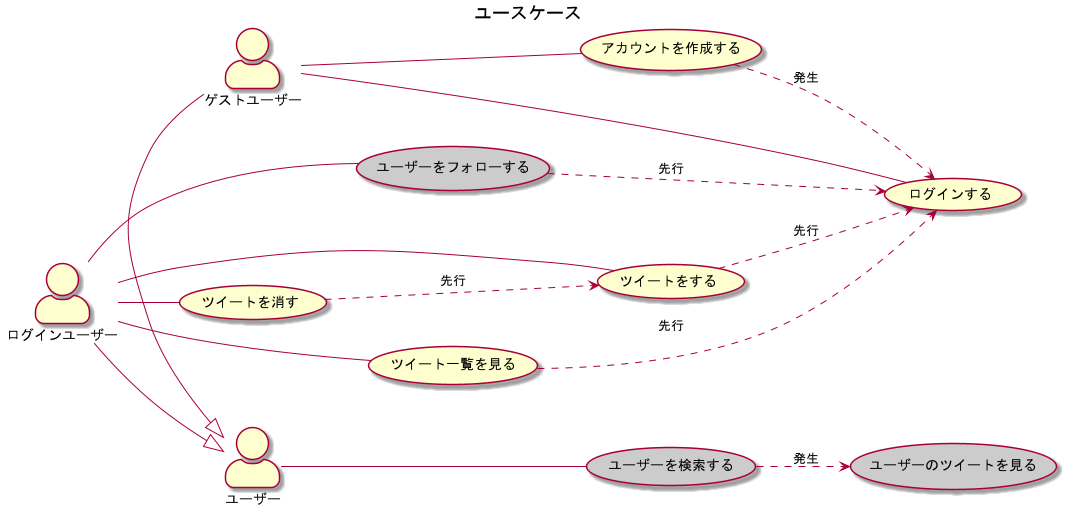

The diagram above was rendered by PlantUML. Its source (embedded in the PNG):
@startuml

title ユースケース

left to right direction
skinparam actorStyle awesome

usecase ユーザーをフォローする #cccccc
usecase ユーザーを検索する #cccccc
usecase ユーザーのツイートを見る #cccccc

ゲストユーザー -|> ユーザー
ログインユーザー -|> ユーザー

ユーザー -- (ユーザーを検索する)
ゲストユーザー -- (アカウントを作成する)
ゲストユーザー -- (ログインする)
ログインユーザー -- (ツイートをする)
ログインユーザー -- (ツイートを消す)
ログインユーザー -- (ユーザーをフォローする)
ログインユーザー -- (ツイート一覧を見る)

(ユーザーを検索する) ..> (ユーザーのツイートを見る) : 発生
(アカウントを作成する) ..> (ログインする) : 発生
(ツイートをする) ..> (ログインする) : 先行
(ツイートを消す) ..> (ツイートをする) : 先行
(ユーザーをフォローする) ..> (ログインする) : 先行
(ツイート一覧を見る) ..> (ログインする) : 先行

@enduml